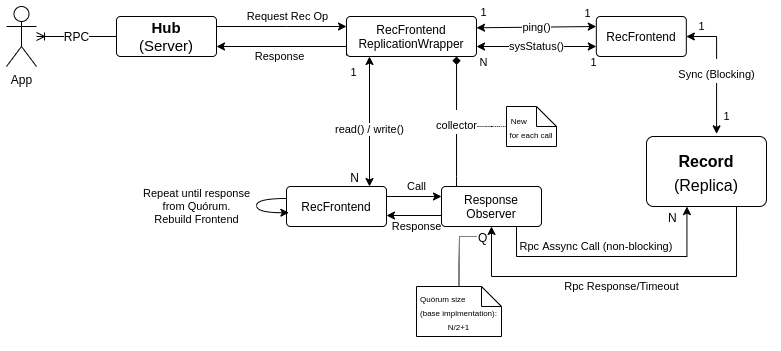

The diagram above was exported from draw.io. Its source (the exported page's mxGraphModel, read from the mxfile embedded in the PNG):
<mxGraphModel dx="255" dy="516" grid="1" gridSize="10" guides="1" tooltips="1" connect="1" arrows="1" fold="1" page="1" pageScale="1" pageWidth="1169" pageHeight="827" math="0" shadow="0" extFonts="Permanent Marker^https://fonts.googleapis.com/css?family=Permanent+Marker">
  <root>
    <mxCell id="0" />
    <mxCell id="1" parent="0" />
    <mxCell id="BEC-KvzCpleRgps-eYgL-23" value="App" style="shape=umlActor;verticalLabelPosition=bottom;verticalAlign=top;html=1;outlineConnect=0;" parent="1" vertex="1">
      <mxGeometry x="50" y="100" width="30" height="60" as="geometry" />
    </mxCell>
    <mxCell id="BEC-KvzCpleRgps-eYgL-24" value="RPC" style="edgeStyle=entityRelationEdgeStyle;fontSize=12;html=1;endArrow=ERoneToMany;rounded=0;startArrow=none;" parent="1" source="BEC-KvzCpleRgps-eYgL-25" target="BEC-KvzCpleRgps-eYgL-23" edge="1">
      <mxGeometry width="100" height="100" relative="1" as="geometry">
        <mxPoint x="290" y="150" as="sourcePoint" />
        <mxPoint x="390" y="50" as="targetPoint" />
      </mxGeometry>
    </mxCell>
    <mxCell id="BEC-KvzCpleRgps-eYgL-25" value="&lt;font style=&quot;font-size: 15px&quot;&gt;&lt;b&gt;Hub&lt;/b&gt;&lt;br&gt;(Server)&lt;br&gt;&lt;/font&gt;" style="rounded=1;arcSize=10;whiteSpace=wrap;html=1;align=center;" parent="1" vertex="1">
      <mxGeometry x="160" y="110" width="100" height="40" as="geometry" />
    </mxCell>
    <mxCell id="BEC-KvzCpleRgps-eYgL-26" value="RecFrontend&lt;br&gt;ReplicationWrapper" style="rounded=1;arcSize=10;whiteSpace=wrap;html=1;align=center;" parent="1" vertex="1">
      <mxGeometry x="390" y="110" width="130" height="40" as="geometry" />
    </mxCell>
    <mxCell id="BEC-KvzCpleRgps-eYgL-27" value="" style="endArrow=classic;html=1;rounded=0;edgeStyle=orthogonalEdgeStyle;entryX=0;entryY=0.25;entryDx=0;entryDy=0;endFill=1;" parent="1" target="BEC-KvzCpleRgps-eYgL-26" edge="1">
      <mxGeometry relative="1" as="geometry">
        <mxPoint x="260" y="120" as="sourcePoint" />
        <mxPoint x="350" y="120" as="targetPoint" />
        <Array as="points">
          <mxPoint x="330" y="120" />
          <mxPoint x="330" y="120" />
        </Array>
      </mxGeometry>
    </mxCell>
    <mxCell id="BEC-KvzCpleRgps-eYgL-28" value="Request Rec Op" style="edgeLabel;html=1;align=center;verticalAlign=middle;resizable=0;points=[];" parent="BEC-KvzCpleRgps-eYgL-27" vertex="1" connectable="0">
      <mxGeometry x="0.28" y="-2" relative="1" as="geometry">
        <mxPoint x="-13" y="-12" as="offset" />
      </mxGeometry>
    </mxCell>
    <mxCell id="BEC-KvzCpleRgps-eYgL-29" value="" style="endArrow=none;html=1;rounded=0;edgeStyle=orthogonalEdgeStyle;entryX=0;entryY=0.25;entryDx=0;entryDy=0;startArrow=classic;startFill=1;" parent="1" edge="1">
      <mxGeometry relative="1" as="geometry">
        <mxPoint x="260" y="140" as="sourcePoint" />
        <mxPoint x="390" y="149" as="targetPoint" />
        <Array as="points">
          <mxPoint x="390" y="140" />
        </Array>
      </mxGeometry>
    </mxCell>
    <mxCell id="BEC-KvzCpleRgps-eYgL-30" value="Response" style="edgeLabel;html=1;align=center;verticalAlign=middle;resizable=0;points=[];" parent="BEC-KvzCpleRgps-eYgL-29" vertex="1" connectable="0">
      <mxGeometry x="0.28" y="-2" relative="1" as="geometry">
        <mxPoint x="-26" y="8" as="offset" />
      </mxGeometry>
    </mxCell>
    <mxCell id="BEC-KvzCpleRgps-eYgL-31" value="read() / write()" style="endArrow=classic;html=1;rounded=0;edgeStyle=orthogonalEdgeStyle;startArrow=classic;startFill=1;endFill=1;exitX=0.5;exitY=1;exitDx=0;exitDy=0;" parent="1" edge="1">
      <mxGeometry x="0.1111" relative="1" as="geometry">
        <mxPoint x="413" y="150" as="sourcePoint" />
        <mxPoint x="413" y="280" as="targetPoint" />
        <Array as="points">
          <mxPoint x="413" y="220" />
          <mxPoint x="413" y="220" />
        </Array>
        <mxPoint y="1" as="offset" />
      </mxGeometry>
    </mxCell>
    <mxCell id="BEC-KvzCpleRgps-eYgL-32" value="N" style="resizable=0;html=1;align=right;verticalAlign=bottom;" parent="BEC-KvzCpleRgps-eYgL-31" connectable="0" vertex="1">
      <mxGeometry x="1" relative="1" as="geometry">
        <mxPoint x="-10" as="offset" />
      </mxGeometry>
    </mxCell>
    <mxCell id="myJ9HY3L_io_ildfUO2x-19" value="Response" style="edgeStyle=orthogonalEdgeStyle;rounded=0;orthogonalLoop=1;jettySize=auto;html=1;startArrow=classic;startFill=1;endArrow=none;endFill=0;" edge="1" parent="1">
      <mxGeometry x="0.0909" y="-11" relative="1" as="geometry">
        <mxPoint x="430" y="309" as="sourcePoint" />
        <mxPoint x="485" y="309" as="targetPoint" />
        <mxPoint as="offset" />
      </mxGeometry>
    </mxCell>
    <mxCell id="myJ9HY3L_io_ildfUO2x-20" value="Call" style="edgeStyle=orthogonalEdgeStyle;rounded=0;orthogonalLoop=1;jettySize=auto;html=1;exitX=1;exitY=0.25;exitDx=0;exitDy=0;entryX=0;entryY=0.25;entryDx=0;entryDy=0;startArrow=none;startFill=0;endArrow=classic;endFill=1;" edge="1" parent="1" source="BEC-KvzCpleRgps-eYgL-33" target="BEC-KvzCpleRgps-eYgL-35">
      <mxGeometry x="0.0909" y="10" relative="1" as="geometry">
        <mxPoint as="offset" />
      </mxGeometry>
    </mxCell>
    <mxCell id="BEC-KvzCpleRgps-eYgL-33" value="RecFrontend" style="rounded=1;arcSize=10;whiteSpace=wrap;html=1;align=center;" parent="1" vertex="1">
      <mxGeometry x="330" y="280" width="100" height="40" as="geometry" />
    </mxCell>
    <mxCell id="myJ9HY3L_io_ildfUO2x-6" value="&lt;span style=&quot;color: rgb(0 , 0 , 0) ; font-family: &amp;#34;helvetica&amp;#34; ; font-size: 11px ; font-style: normal ; font-weight: 400 ; letter-spacing: normal ; text-align: center ; text-indent: 0px ; text-transform: none ; word-spacing: 0px ; background-color: rgb(255 , 255 , 255) ; display: inline ; float: none&quot;&gt;Rpc Response/Timeout&lt;/span&gt;" style="edgeStyle=orthogonalEdgeStyle;rounded=0;orthogonalLoop=1;jettySize=auto;html=1;entryX=0.75;entryY=1;entryDx=0;entryDy=0;endArrow=none;endFill=0;startArrow=classic;startFill=1;" edge="1" parent="1" source="BEC-KvzCpleRgps-eYgL-35" target="BEC-KvzCpleRgps-eYgL-42">
      <mxGeometry x="-0.0133" y="-10" relative="1" as="geometry">
        <Array as="points">
          <mxPoint x="535" y="370" />
          <mxPoint x="780" y="370" />
        </Array>
        <mxPoint as="offset" />
      </mxGeometry>
    </mxCell>
    <mxCell id="BEC-KvzCpleRgps-eYgL-35" value="Response Observer" style="rounded=1;arcSize=10;whiteSpace=wrap;html=1;align=center;" parent="1" vertex="1">
      <mxGeometry x="485" y="280" width="100" height="40" as="geometry" />
    </mxCell>
    <mxCell id="BEC-KvzCpleRgps-eYgL-39" value="ping()" style="endArrow=classic;html=1;rounded=0;startArrow=classic;startFill=1;endFill=1;entryX=0;entryY=0.25;entryDx=0;entryDy=0;" parent="1" target="BEC-KvzCpleRgps-eYgL-40" edge="1">
      <mxGeometry relative="1" as="geometry">
        <mxPoint x="520" y="121.28999999999999" as="sourcePoint" />
        <mxPoint x="610" y="122" as="targetPoint" />
      </mxGeometry>
    </mxCell>
    <mxCell id="BEC-KvzCpleRgps-eYgL-49" value="&lt;font style=&quot;font-size: 11px&quot;&gt;Sync (Blocking)&lt;/font&gt;" style="rounded=0;orthogonalLoop=1;jettySize=auto;html=1;entryX=0.584;entryY=-0.038;entryDx=0;entryDy=0;fontSize=20;endArrow=classic;endFill=1;entryPerimeter=0;edgeStyle=orthogonalEdgeStyle;startArrow=classic;startFill=1;" parent="1" source="BEC-KvzCpleRgps-eYgL-40" target="BEC-KvzCpleRgps-eYgL-42" edge="1">
      <mxGeometry relative="1" as="geometry">
        <Array as="points">
          <mxPoint x="760" y="130" />
        </Array>
      </mxGeometry>
    </mxCell>
    <mxCell id="myJ9HY3L_io_ildfUO2x-5" value="1" style="edgeLabel;html=1;align=center;verticalAlign=middle;resizable=0;points=[];" vertex="1" connectable="0" parent="BEC-KvzCpleRgps-eYgL-49">
      <mxGeometry x="-0.6737" relative="1" as="geometry">
        <mxPoint x="-6" y="-10" as="offset" />
      </mxGeometry>
    </mxCell>
    <mxCell id="BEC-KvzCpleRgps-eYgL-40" value="RecFrontend" style="rounded=1;arcSize=10;whiteSpace=wrap;html=1;align=center;" parent="1" vertex="1">
      <mxGeometry x="639.83" y="110" width="90" height="40" as="geometry" />
    </mxCell>
    <mxCell id="BEC-KvzCpleRgps-eYgL-42" value="&lt;font style=&quot;font-size: 16px&quot;&gt;&lt;b&gt;Record&lt;br&gt;&lt;/b&gt;(Replica)&lt;/font&gt;" style="rounded=1;arcSize=10;whiteSpace=wrap;html=1;align=center;fontSize=20;" parent="1" vertex="1">
      <mxGeometry x="690" y="230" width="120" height="70" as="geometry" />
    </mxCell>
    <mxCell id="myJ9HY3L_io_ildfUO2x-1" value="&lt;span style=&quot;color: rgb(0 , 0 , 0) ; font-family: &amp;#34;helvetica&amp;#34; ; font-size: 11px ; font-style: normal ; font-weight: 400 ; letter-spacing: normal ; text-align: center ; text-indent: 0px ; text-transform: none ; word-spacing: 0px ; background-color: rgb(255 , 255 , 255) ; display: inline ; float: none&quot;&gt;Rpc Assync Call (non-blocking)&amp;nbsp;&lt;/span&gt;" style="endArrow=classic;html=1;rounded=0;entryX=0.337;entryY=1.001;entryDx=0;entryDy=0;entryPerimeter=0;endFill=1;exitX=0.75;exitY=1;exitDx=0;exitDy=0;edgeStyle=orthogonalEdgeStyle;" edge="1" parent="1" source="BEC-KvzCpleRgps-eYgL-35" target="BEC-KvzCpleRgps-eYgL-42">
      <mxGeometry x="-0.1146" y="10" relative="1" as="geometry">
        <mxPoint x="505" y="380" as="sourcePoint" />
        <mxPoint x="750" y="393" as="targetPoint" />
        <Array as="points">
          <mxPoint x="560" y="350" />
          <mxPoint x="730" y="350" />
        </Array>
        <mxPoint as="offset" />
      </mxGeometry>
    </mxCell>
    <mxCell id="myJ9HY3L_io_ildfUO2x-2" value="N" style="resizable=0;html=1;align=left;verticalAlign=bottom;" connectable="0" vertex="1" parent="myJ9HY3L_io_ildfUO2x-1">
      <mxGeometry x="-1" relative="1" as="geometry">
        <mxPoint x="150" as="offset" />
      </mxGeometry>
    </mxCell>
    <mxCell id="myJ9HY3L_io_ildfUO2x-3" value="" style="resizable=0;html=1;align=right;verticalAlign=bottom;" connectable="0" vertex="1" parent="myJ9HY3L_io_ildfUO2x-1">
      <mxGeometry x="1" relative="1" as="geometry">
        <mxPoint x="-10" y="20" as="offset" />
      </mxGeometry>
    </mxCell>
    <mxCell id="myJ9HY3L_io_ildfUO2x-7" value="1" style="edgeLabel;html=1;align=center;verticalAlign=middle;resizable=0;points=[];" vertex="1" connectable="0" parent="1">
      <mxGeometry x="770.0033333333334" y="210" as="geometry" />
    </mxCell>
    <mxCell id="myJ9HY3L_io_ildfUO2x-8" value="1" style="edgeLabel;html=1;align=center;verticalAlign=middle;resizable=0;points=[];" vertex="1" connectable="0" parent="1">
      <mxGeometry x="720.0033333333334" y="130" as="geometry">
        <mxPoint x="-193" y="-24" as="offset" />
      </mxGeometry>
    </mxCell>
    <mxCell id="myJ9HY3L_io_ildfUO2x-9" value="1" style="edgeLabel;html=1;align=center;verticalAlign=middle;resizable=0;points=[];" vertex="1" connectable="0" parent="1">
      <mxGeometry x="770.0033333333334" y="150" as="geometry">
        <mxPoint x="-139" y="-43" as="offset" />
      </mxGeometry>
    </mxCell>
    <mxCell id="myJ9HY3L_io_ildfUO2x-10" value="sysStatus()" style="endArrow=classic;html=1;rounded=0;startArrow=classic;startFill=1;endFill=1;entryX=0;entryY=0.75;entryDx=0;entryDy=0;" edge="1" parent="1" target="BEC-KvzCpleRgps-eYgL-40">
      <mxGeometry relative="1" as="geometry">
        <mxPoint x="520" y="139.99999999999997" as="sourcePoint" />
        <mxPoint x="610" y="140.71" as="targetPoint" />
      </mxGeometry>
    </mxCell>
    <mxCell id="myJ9HY3L_io_ildfUO2x-12" value="1" style="edgeLabel;html=1;align=center;verticalAlign=middle;resizable=0;points=[];" vertex="1" connectable="0" parent="1">
      <mxGeometry x="830.0033333333334" y="180" as="geometry">
        <mxPoint x="-193" y="-24" as="offset" />
      </mxGeometry>
    </mxCell>
    <mxCell id="myJ9HY3L_io_ildfUO2x-13" value="N" style="edgeLabel;html=1;align=center;verticalAlign=middle;resizable=0;points=[];" vertex="1" connectable="0" parent="1">
      <mxGeometry x="720.0033333333334" y="180" as="geometry">
        <mxPoint x="-193" y="-24" as="offset" />
      </mxGeometry>
    </mxCell>
    <mxCell id="myJ9HY3L_io_ildfUO2x-15" value="1" style="edgeLabel;html=1;align=center;verticalAlign=middle;resizable=0;points=[];" vertex="1" connectable="0" parent="1">
      <mxGeometry x="590.0033333333334" y="190" as="geometry">
        <mxPoint x="-193" y="-24" as="offset" />
      </mxGeometry>
    </mxCell>
    <mxCell id="myJ9HY3L_io_ildfUO2x-16" value="Q" style="resizable=0;html=1;align=left;verticalAlign=bottom;" connectable="0" vertex="1" parent="1">
      <mxGeometry x="519.5" y="340" as="geometry" />
    </mxCell>
    <mxCell id="myJ9HY3L_io_ildfUO2x-18" value="&lt;font style=&quot;font-size: 11px&quot;&gt;collector&lt;/font&gt;" style="edgeStyle=orthogonalEdgeStyle;rounded=0;orthogonalLoop=1;jettySize=auto;html=1;fontSize=20;endArrow=none;endFill=0;startArrow=diamond;startFill=1;" edge="1" parent="1" source="BEC-KvzCpleRgps-eYgL-26" target="BEC-KvzCpleRgps-eYgL-35">
      <mxGeometry relative="1" as="geometry">
        <mxPoint x="430" y="320" as="sourcePoint" />
        <mxPoint x="430" y="373" as="targetPoint" />
        <Array as="points">
          <mxPoint x="500" y="270" />
          <mxPoint x="500" y="270" />
        </Array>
      </mxGeometry>
    </mxCell>
    <mxCell id="myJ9HY3L_io_ildfUO2x-21" value="Repeat until response&lt;br&gt;from Quórum.&lt;br&gt;Rebuild Frontend" style="edgeStyle=orthogonalEdgeStyle;rounded=0;orthogonalLoop=1;jettySize=auto;html=1;exitX=0;exitY=0.25;exitDx=0;exitDy=0;entryX=0.024;entryY=0.605;entryDx=0;entryDy=0;entryPerimeter=0;startArrow=none;startFill=0;endArrow=classic;endFill=1;curved=1;" edge="1" parent="1">
      <mxGeometry x="-0.0082" y="-60" relative="1" as="geometry">
        <mxPoint x="330" y="292" as="sourcePoint" />
        <mxPoint x="332.39999999999986" y="306.19999999999993" as="targetPoint" />
        <Array as="points">
          <mxPoint x="300" y="292" />
          <mxPoint x="300" y="306" />
        </Array>
        <mxPoint as="offset" />
      </mxGeometry>
    </mxCell>
    <mxCell id="myJ9HY3L_io_ildfUO2x-23" style="edgeStyle=orthogonalEdgeStyle;curved=1;rounded=0;orthogonalLoop=1;jettySize=auto;html=1;startArrow=none;startFill=0;endArrow=none;endFill=0;dashed=1;dashPattern=1 1;" edge="1" parent="1" source="myJ9HY3L_io_ildfUO2x-22">
      <mxGeometry relative="1" as="geometry">
        <mxPoint x="520" y="220" as="targetPoint" />
      </mxGeometry>
    </mxCell>
    <mxCell id="myJ9HY3L_io_ildfUO2x-22" value="&lt;font style=&quot;font-size: 8px&quot;&gt;New&amp;nbsp; &amp;nbsp; &amp;nbsp; &amp;nbsp; &amp;nbsp; &amp;nbsp;&lt;br&gt;for each call&lt;/font&gt;" style="shape=note;size=20;whiteSpace=wrap;html=1;" vertex="1" parent="1">
      <mxGeometry x="550" y="200" width="50" height="40" as="geometry" />
    </mxCell>
    <mxCell id="myJ9HY3L_io_ildfUO2x-25" style="rounded=0;orthogonalLoop=1;jettySize=auto;html=1;dashed=1;dashPattern=1 1;startArrow=none;startFill=0;endArrow=none;endFill=0;edgeStyle=orthogonalEdgeStyle;" edge="1" parent="1" source="myJ9HY3L_io_ildfUO2x-24">
      <mxGeometry relative="1" as="geometry">
        <mxPoint x="520" y="330" as="targetPoint" />
        <Array as="points">
          <mxPoint x="503" y="360" />
          <mxPoint x="503" y="340" />
        </Array>
      </mxGeometry>
    </mxCell>
    <mxCell id="myJ9HY3L_io_ildfUO2x-24" value="&lt;div style=&quot;text-align: left&quot;&gt;&lt;span style=&quot;font-size: 8px&quot;&gt;Quórum size&amp;nbsp;&lt;/span&gt;&lt;/div&gt;&lt;font style=&quot;font-size: 8px&quot;&gt;(base implmentation):&lt;br&gt;N/2+1&lt;/font&gt;" style="shape=note;size=20;whiteSpace=wrap;html=1;" vertex="1" parent="1">
      <mxGeometry x="460" y="380" width="85" height="50" as="geometry" />
    </mxCell>
  </root>
</mxGraphModel>